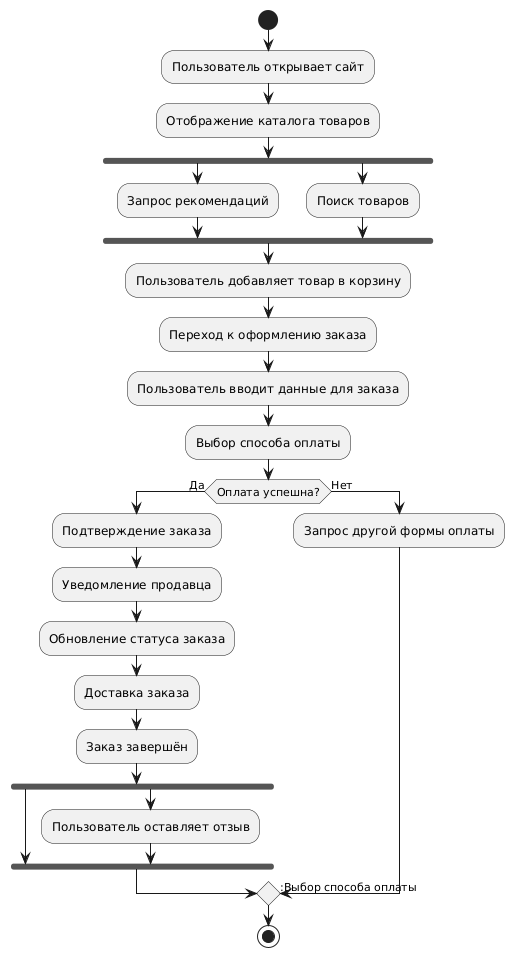

The diagram above was rendered by PlantUML. Its source (embedded in the PNG):
@startuml
start

:Пользователь открывает сайт;
:Отображение каталога товаров;
fork
    :Запрос рекомендаций;
fork again
    :Поиск товаров;
end fork

:Пользователь добавляет товар в корзину;
:Переход к оформлению заказа;
:Пользователь вводит данные для заказа;
:Выбор способа оплаты;

if (Оплата успешна?) then (Да)
    :Подтверждение заказа;
    :Уведомление продавца;
    :Обновление статуса заказа;
    :Доставка заказа;
    :Заказ завершён;
    fork
    fork again
        
        :Пользователь оставляет отзыв;
    end fork
else (Нет)
    :Запрос другой формы оплаты;
    -> :Выбор способа оплаты;
endif

stop
@enduml